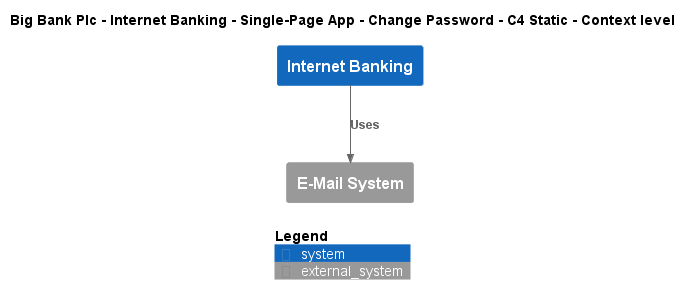

The diagram above was rendered by PlantUML. Its source (embedded in the PNG):
@startuml
!include ..\..\..\..\..\..\..\.c4s\C4_Context.puml

AddElementTag("c4interflow:lifecycle:new", $bgColor=green, $fontColor=#ffffff, $borderColor=green, $shadowing="False")
AddElementTag("c4interflow:lifecycle:changed", $bgColor=orange, $fontColor=#ffffff, $borderColor=orange, $shadowing="False")
AddElementTag("c4interflow:lifecycle:removed", $bgColor=red, $fontColor=#ffffff, $borderColor=red, $shadowing="False")

AddRelTag("c4interflow:lifecycle:new", $textColor=green, $lineColor=green)
AddRelTag("c4interflow:lifecycle:changed", $textColor=orange, $lineColor=orange)
AddRelTag("c4interflow:lifecycle:removed", $textColor=red, $lineColor=red)

SHOW_PERSON_PORTRAIT()
LAYOUT_TOP_DOWN()

skinparam linetype polyline

title Big Bank Plc - Internet Banking - Single-Page App - Change Password - C4 Static - Context level

System(BigBankPlc.SoftwareSystems.InternetBanking, "Internet Banking", "")
System_Ext(BigBankPlc.SoftwareSystems.EMailSystem, "E-Mail System", "")

Rel(BigBankPlc.SoftwareSystems.InternetBanking, BigBankPlc.SoftwareSystems.EMailSystem, "Uses")


SHOW_LEGEND()
@enduml